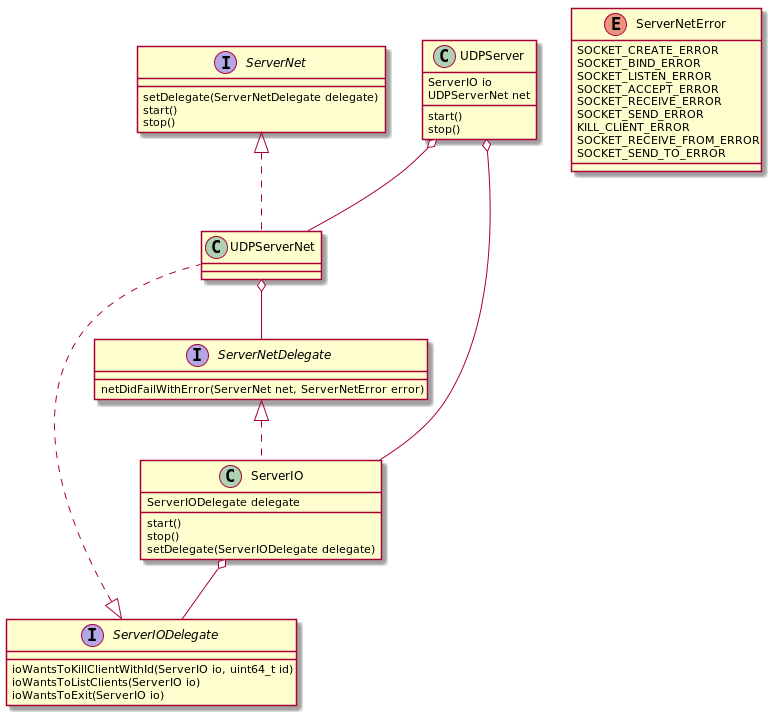

The diagram above was rendered by PlantUML. Its source (embedded in the PNG):
@startuml

interface ServerNet {
setDelegate(ServerNetDelegate delegate)
start()
stop()
}

enum ServerNetError {
SOCKET_CREATE_ERROR
SOCKET_BIND_ERROR
SOCKET_LISTEN_ERROR
SOCKET_ACCEPT_ERROR
SOCKET_RECEIVE_ERROR
SOCKET_SEND_ERROR
KILL_CLIENT_ERROR
SOCKET_RECEIVE_FROM_ERROR
SOCKET_SEND_TO_ERROR
}

interface ServerNetDelegate {
netDidFailWithError(ServerNet net, ServerNetError error)
}

interface ServerIODelegate {
ioWantsToKillClientWithId(ServerIO io, uint64_t id)
ioWantsToListClients(ServerIO io)
ioWantsToExit(ServerIO io)
}

class UDPServer {
ServerIO io
UDPServerNet net
start()
stop()
}

class ServerIO {
ServerIODelegate delegate
start()
stop()
setDelegate(ServerIODelegate delegate)
}

UDPServer o-- ServerIO
ServerIO o-- ServerIODelegate
ServerNetDelegate <|.. ServerIO
UDPServer o-- UDPServerNet
UDPServerNet o-- ServerNetDelegate
ServerNet <|.. UDPServerNet
ServerIODelegate <|.. UDPServerNet
@enduml